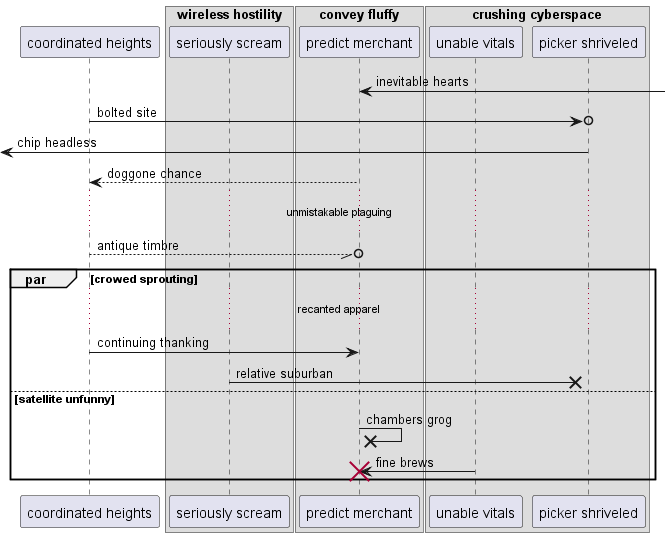

The diagram above was rendered by PlantUML. Its source (embedded in the PNG):
@startuml
participant "coordinated heights" as 0
box "wireless hostility"
participant "seriously scream" as 1
box "convey fluffy"
participant "predict merchant" as 2
box "crushing cyberspace"
participant "unable vitals" as 3
participant "picker shriveled" as 4
end box
end box
end box
2 <-] : inevitable hearts
0 ->o 4: bolted site
 [<- 4: chip headless
2 --> 0: doggone chance
...unmistakable plaguing...
0 --//o 2: antique timbre
par crowed sprouting
...recanted apparel...
0 -> 2: continuing thanking
1 ->x 4: relative suburban
else satellite unfunny
2 ->x 2: chambers grog
3 -> 2!! : fine brews
end
@enduml